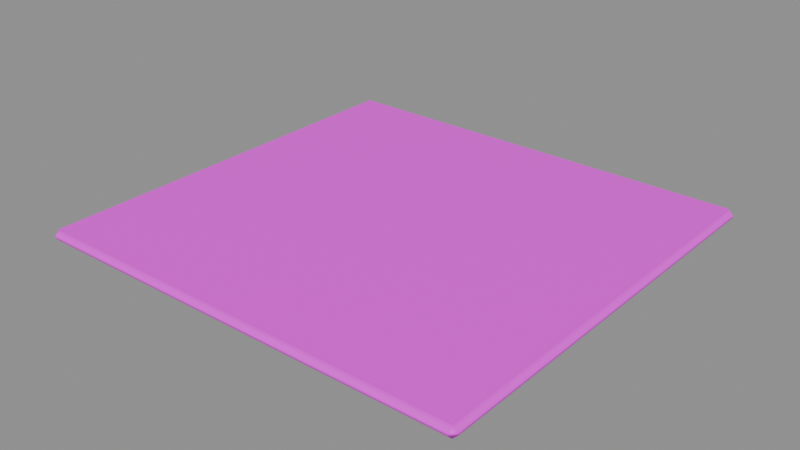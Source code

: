 # Source: foundation.blend  (saved by Blender 5.2.45; exported with 4.5.12 LTS)
import bpy
from mathutils import Matrix  # noqa: F401  (used for matrix-valued properties, if any)

bpy.ops.wm.read_factory_settings(use_empty=True)
scene = bpy.context.scene
scene.name = 'Component_foundation'

# ---- collections
col_sea_scene_solar_foundation = bpy.data.collections.new('SEA-SCENE-SOLAR-FOUNDATION'); scene.collection.children.link(col_sea_scene_solar_foundation)

# ---- images (referenced by path relative to the original .blend; pixels are not part of the script)
import os
ASSET_DIR = os.environ.get("B2B_ASSET_DIR", "")  # directory of the original .blend (textures are referenced by path, not embedded)
HERE = os.path.dirname(os.path.abspath(__file__))  # packed textures are extracted next to this script under _unpacked/

def load_image(name, relpath, width, height, colorspace="sRGB"):
    """Load a texture the original file referenced (path relative to the .blend, or extracted next to this script)."""
    p = next((c for c in (os.path.join(HERE, relpath), os.path.join(ASSET_DIR, relpath)) if relpath and os.path.exists(c)), "")
    if p:
        img = bpy.data.images.load(p, check_existing=True)
        img.name = name
    else:  # same state as the original file: an image datablock whose file is absent (Cycles renders it pink)
        img = bpy.data.images.new(name, width, height)
        img.source = "FILE"
        img.filepath = "//" + (relpath or name)
    img.colorspace_settings.name = colorspace
    return img
img_sea______8x8 = load_image('SEA_公共色板_8x8', 'sea_cozy_8x8_512.png', 1024, 1024, 'sRGB')

# ---- materials (node trees are filled in below, after node groups)
mat_sea_matte = bpy.data.materials.new('SEA_Matte')

# ---- material node trees
mat_sea_matte.use_nodes = True; mat_sea_matte.node_tree.nodes.clear()
_N = mat_sea_matte.node_tree.nodes; _L = mat_sea_matte.node_tree.links
n0 = _N.new('ShaderNodeBsdfPrincipled'); n0.name = 'Principled BSDF'; n0.location = (0, 0)
n0.inputs[2].default_value = 0.72
n0.inputs[10].default_value = 0.005
n1 = _N.new('ShaderNodeTexImage'); n1.name = 'Image Texture'; n1.location = (0, 0)
n1.image = img_sea______8x8
n1.interpolation = 'Closest'
n1.extension = 'EXTEND'
n2 = _N.new('ShaderNodeUVMap'); n2.name = 'UV Map'; n2.location = (0, 0)
n2.width = 160
n2.uv_map = 'PaletteUV'
n3 = _N.new('ShaderNodeOutputMaterial'); n3.name = 'Material Output'; n3.location = (0, 0)
_L.new(n2.outputs[0], n1.inputs[0])
_L.new(n1.outputs[0], n0.inputs[0])
_L.new(n0.outputs[0], n3.inputs[0])
n3.is_active_output = True

# ---- meshes
me_foundation_body_mesh = bpy.data.meshes.new('foundation_body_mesh')
me_foundation_body_mesh.from_pydata([(-4.2, -4.0, 0.0), (-4.2, -4.1, 0.1), (-4.3, -4.0, 0.1), (-4.2, -4.1, 0.15), (-4.2, -4.0, 0.25), (-4.3, -4.0, 0.15), (-4.2, 4.0, 0.0), (-4.3, 4.0, 0.1), (-4.2, 4.1, 0.1), (-4.2, 4.0, 0.25), (-4.2, 4.1, 0.15), (-4.3, 4.0, 0.15), (4.2, -4.0, 0.0), (4.3, -4.0, 0.1), (4.2, -4.1, 0.1), (4.2, -4.0, 0.25), (4.2, -4.1, 0.15), (4.3, -4.0, 0.15), (4.2, 4.0, 0.0), (4.2, 4.1, 0.1), (4.3, 4.0, 0.1), (4.2, 4.0, 0.25), (4.3, 4.0, 0.15), (4.2, 4.1, 0.15)], [], [(0, 1, 2), (3, 4, 5), (6, 7, 8), (9, 10, 11), (12, 13, 14), (15, 16, 17), (18, 19, 20), (21, 22, 23), (6, 0, 2, 7), (1, 3, 5, 2), (4, 9, 11, 5), (10, 8, 7, 11), (18, 6, 8, 19), (9, 21, 23, 10), (22, 20, 19, 23), (12, 18, 20, 13), (21, 15, 17, 22), (16, 14, 13, 17), (0, 12, 14, 1), (15, 4, 3, 16), (6, 18, 12, 0), (2, 5, 11, 7), (14, 16, 3, 1), (21, 9, 4, 15), (8, 10, 23, 19), (20, 22, 17, 13)])
me_foundation_body_mesh.polygons.foreach_set('use_smooth', [True] * 26)
_uv = me_foundation_body_mesh.uv_layers.new(name='PaletteUV')
_uv.uv.foreach_set('vector', [0.3345, 0.8125, 0.3015, 0.8316, 0.3015, 0.7934, 0.3345, 0.8125, 0.3015, 0.8316, 0.3015, 0.7934, 0.3345, 0.8125, 0.3015, 0.8316, 0.3015, 0.7934, 0.3345, 0.8125, 0.3015, 0.8316, 0.3015, 0.7934, 0.3345, 0.8125, 0.3015, 0.8316, 0.3015, 0.7934, 0.3345, 0.8125, 0.3015, 0.8316, 0.3015, 0.7934, 0.3345, 0.8125, 0.3015, 0.8316, 0.3015, 0.7934, 0.3345, 0.8125, 0.3015, 0.8316, 0.3015, 0.7934, 0.3345, 0.8125, 0.3125, 0.8345, 0.2905, 0.8125, 0.3125, 0.7905, 0.3345, 0.8125, 0.3125, 0.8345, 0.2905, 0.8125, 0.3125, 0.7905, 0.3345, 0.8125, 0.3125, 0.8345, 0.2905, 0.8125, 0.3125, 0.7905, 0.3345, 0.8125, 0.3125, 0.8345, 0.2905, 0.8125, 0.3125, 0.7905, 0.3345, 0.8125, 0.3125, 0.8345, 0.2905, 0.8125, 0.3125, 0.7905, 0.3345, 0.8125, 0.3125, 0.8345, 0.2905, 0.8125, 0.3125, 0.7905, 0.3345, 0.8125, 0.3125, 0.8345, 0.2905, 0.8125, 0.3125, 0.7905, 0.3345, 0.8125, 0.3125, 0.8345, 0.2905, 0.8125, 0.3125, 0.7905, 0.3345, 0.8125, 0.3125, 0.8345, 0.2905, 0.8125, 0.3125, 0.7905, 0.3345, 0.8125, 0.3125, 0.8345, 0.2905, 0.8125, 0.3125, 0.7905, 0.3345, 0.8125, 0.3125, 0.8345, 0.2905, 0.8125, 0.3125, 0.7905, 0.3345, 0.8125, 0.3125, 0.8345, 0.2905, 0.8125, 0.3125, 0.7905, 0.3345, 0.8125, 0.3125, 0.8345, 0.2905, 0.8125, 0.3125, 0.7905, 0.3345, 0.8125, 0.3125, 0.8345, 0.2905, 0.8125, 0.3125, 0.7905, 0.3345, 0.8125, 0.3125, 0.8345, 0.2905, 0.8125, 0.3125, 0.7905, 0.3345, 0.8125, 0.3125, 0.8345, 0.2905, 0.8125, 0.3125, 0.7905, 0.3345, 0.8125, 0.3125, 0.8345, 0.2905, 0.8125, 0.3125, 0.7905, 0.3345, 0.8125, 0.3125, 0.8345, 0.2905, 0.8125, 0.3125, 0.7905])
me_foundation_body_mesh.materials.append(mat_sea_matte)
me_foundation_body_mesh.update()
me_foundation_body_mesh.normals_split_custom_set([tuple(v) for v in zip(*[iter([-0.0117, -0.01231, -0.9999, -0.006588, -0.8326, -0.5539, -0.8325, -0.006943, -0.5539, -0.006613, -0.8325, 0.5539, -0.01174, -0.01227, 0.9999, -0.8326, -0.006918, 0.5539, -0.01174, 0.01227, -0.9999, -0.8326, 0.006918, -0.5539, -0.006613, 0.8325, -0.5539, -0.0117, 0.01231, 0.9999, -0.006588, 0.8326, 0.5539, -0.8325, 0.006943, 0.5539, 0.01174, -0.01227, -0.9999, 0.8326, -0.006918, -0.5539, 0.006613, -0.8325, -0.5539, 0.0117, -0.01231, 0.9999, 0.006588, -0.8326, 0.5539, 0.8325, -0.006943, 0.5539, 0.0117, 0.01231, -0.9999, 0.006588, 0.8326, -0.5539, 0.8325, 0.006943, -0.5539, 0.01174, 0.01227, 0.9999, 0.8326, 0.006918, 0.5539, 0.006613, 0.8325, 0.5539, -0.01174, 0.01227, -0.9999, -0.0117, -0.01231, -0.9999, -0.8325, -0.006943, -0.5539, -0.8326, 0.006918, -0.5539, -0.006588, -0.8326, -0.5539, -0.006613, -0.8325, 0.5539, -0.8326, -0.006918, 0.5539, -0.8325, -0.006943, -0.5539, -0.01174, -0.01227, 0.9999, -0.0117, 0.01231, 0.9999, -0.8325, 0.006943, 0.5539, -0.8326, -0.006918, 0.5539, -0.006588, 0.8326, 0.5539, -0.006613, 0.8325, -0.5539, -0.8326, 0.006918, -0.5539, -0.8325, 0.006943, 0.5539, 0.0117, 0.01231, -0.9999, -0.01174, 0.01227, -0.9999, -0.006613, 0.8325, -0.5539, 0.006588, 0.8326, -0.5539, -0.0117, 0.01231, 0.9999, 0.01174, 0.01227, 0.9999, 0.006613, 0.8325, 0.5539, -0.006588, 0.8326, 0.5539, 0.8326, 0.006918, 0.5539, 0.8325, 0.006943, -0.5539, 0.006588, 0.8326, -0.5539, 0.006613, 0.8325, 0.5539, 0.01174, -0.01227, -0.9999, 0.0117, 0.01231, -0.9999, 0.8325, 0.006943, -0.5539, 0.8326, -0.006918, -0.5539, 0.01174, 0.01227, 0.9999, 0.0117, -0.01231, 0.9999, 0.8325, -0.006943, 0.5539, 0.8326, 0.006918, 0.5539, 0.006588, -0.8326, 0.5539, 0.006613, -0.8325, -0.5539, 0.8326, -0.006918, -0.5539, 0.8325, -0.006943, 0.5539, -0.0117, -0.01231, -0.9999, 0.01174, -0.01227, -0.9999, 0.006613, -0.8325, -0.5539, -0.006588, -0.8326, -0.5539, 0.0117, -0.01231, 0.9999, -0.01174, -0.01227, 0.9999, -0.006613, -0.8325, 0.5539, 0.006588, -0.8326, 0.5539, -0.01174, 0.01227, -0.9999, 0.0117, 0.01231, -0.9999, 0.01174, -0.01227, -0.9999, -0.0117, -0.01231, -0.9999, -0.8325, -0.006943, -0.5539, -0.8326, -0.006918, 0.5539, -0.8325, 0.006943, 0.5539, -0.8326, 0.006918, -0.5539, 0.006613, -0.8325, -0.5539, 0.006588, -0.8326, 0.5539, -0.006613, -0.8325, 0.5539, -0.006588, -0.8326, -0.5539, 0.01174, 0.01227, 0.9999, -0.0117, 0.01231, 0.9999, -0.01174, -0.01227, 0.9999, 0.0117, -0.01231, 0.9999, -0.006613, 0.8325, -0.5539, -0.006588, 0.8326, 0.5539, 0.006613, 0.8325, 0.5539, 0.006588, 0.8326, -0.5539, 0.8325, 0.006943, -0.5539, 0.8326, 0.006918, 0.5539, 0.8325, -0.006943, 0.5539, 0.8326, -0.006918, -0.5539])] * 3)])

# ---- objects
ob_foundation_body = bpy.data.objects.new('foundation_body', me_foundation_body_mesh)
ob_root_foundation = bpy.data.objects.new('ROOT_foundation', None)

# ---- transforms, parenting, visibility, modifiers, constraints
ob_foundation_body.parent = ob_root_foundation
ob_foundation_body.location = (0.0, 0.0, 0.0)
ob_root_foundation.location = (0.0, 0.0, 0.0)

# ---- collection membership
col_sea_scene_solar_foundation.objects.link(ob_foundation_body)
col_sea_scene_solar_foundation.objects.link(ob_root_foundation)

# ---- scene / render settings (as saved in the file)
scene.frame_start = 1; scene.frame_end = 250; scene.frame_set(1)
scene.render.engine = 'BLENDER_EEVEE_NEXT'
scene.render.bake_bias = 0.0
scene.render.bake_samples = 0
scene.render.compositor_device = 'GPU'
scene.eevee.use_volume_custom_range = False
scene.eevee.fast_gi_thickness_near = 0.1
scene.eevee.fast_gi_thickness_far = 0.0
scene.eevee.ray_tracing_options.screen_trace_thickness = 0.1
bpy.context.view_layer.update()

# ---- added for rendering (the .blend has no active camera and no usable light): camera, sun + grey world if the file has none
cam_auto = bpy.data.cameras.new('AutoCamera')
cam_auto.lens = 50.0
cam_auto.sensor_width = 36.0
cam_auto.clip_end = 1000.0
ob_auto_camera = bpy.data.objects.new('AutoCamera', cam_auto)
scene.collection.objects.link(ob_auto_camera)
ob_auto_camera.location = (10.9967, -13.196, 8.92232)
ob_auto_camera.rotation_euler = (1.09748, -7.21219e-08, 0.694738)
scene.camera = ob_auto_camera
light_auto_sun = bpy.data.lights.new('AutoSun', 'SUN')
light_auto_sun.energy = 3.0
light_auto_sun.angle = 0.0523599
ob_auto_sun = bpy.data.objects.new('AutoSun', light_auto_sun)
scene.collection.objects.link(ob_auto_sun)
ob_auto_sun.rotation_euler = (0.872665, 0.174533, 0.523599)
if scene.world is None:
    world_auto = bpy.data.worlds.new('AutoWorld')
    world_auto.color = (0.3, 0.3, 0.3)
    scene.world = world_auto
bpy.context.view_layer.update()
